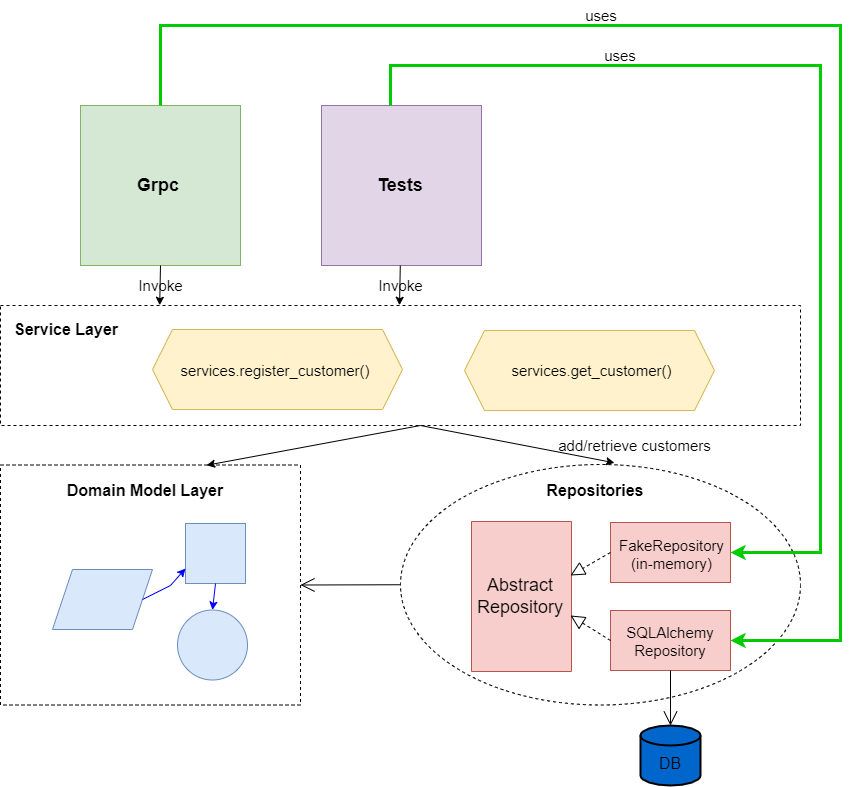

The diagram above was exported from draw.io. Its source (the exported page's mxGraphModel, read from the mxfile embedded in the PNG):
<mxGraphModel dx="1038" dy="489" grid="1" gridSize="10" guides="1" tooltips="1" connect="1" arrows="1" fold="1" page="1" pageScale="1" pageWidth="827" pageHeight="1169" math="0" shadow="0">
  <root>
    <mxCell id="0" />
    <mxCell id="1" parent="0" />
    <mxCell id="OpucEnhD2M82XGAjT4VH-4" value="" style="ellipse;whiteSpace=wrap;html=1;align=center;dashed=1;" vertex="1" parent="1">
      <mxGeometry x="520" y="479" width="400" height="240.5" as="geometry" />
    </mxCell>
    <mxCell id="OpucEnhD2M82XGAjT4VH-5" value="" style="rounded=0;whiteSpace=wrap;html=1;fillColor=#f8cecc;strokeColor=#b85450;" vertex="1" parent="1">
      <mxGeometry x="730" y="537" width="120" height="60" as="geometry" />
    </mxCell>
    <mxCell id="OpucEnhD2M82XGAjT4VH-6" value="" style="rounded=0;whiteSpace=wrap;html=1;fillColor=#f8cecc;strokeColor=#b85450;" vertex="1" parent="1">
      <mxGeometry x="730" y="625" width="120" height="60" as="geometry" />
    </mxCell>
    <mxCell id="OpucEnhD2M82XGAjT4VH-8" value="" style="rounded=0;whiteSpace=wrap;html=1;direction=south;fillColor=#f8cecc;strokeColor=#b85450;" vertex="1" parent="1">
      <mxGeometry x="591" y="536" width="100" height="150" as="geometry" />
    </mxCell>
    <mxCell id="OpucEnhD2M82XGAjT4VH-10" value="" style="whiteSpace=wrap;html=1;dashed=1;" vertex="1" parent="1">
      <mxGeometry x="120" y="479.5" width="300" height="240" as="geometry" />
    </mxCell>
    <mxCell id="OpucEnhD2M82XGAjT4VH-15" value="" style="ellipse;whiteSpace=wrap;html=1;aspect=fixed;fillColor=#dae8fc;strokeColor=#6c8ebf;" vertex="1" parent="1">
      <mxGeometry x="297" y="624.5" width="70" height="70" as="geometry" />
    </mxCell>
    <mxCell id="OpucEnhD2M82XGAjT4VH-16" value="" style="shape=parallelogram;perimeter=parallelogramPerimeter;whiteSpace=wrap;html=1;fixedSize=1;fillColor=#dae8fc;strokeColor=#6c8ebf;" vertex="1" parent="1">
      <mxGeometry x="172" y="584" width="100" height="60" as="geometry" />
    </mxCell>
    <mxCell id="OpucEnhD2M82XGAjT4VH-17" value="" style="whiteSpace=wrap;html=1;aspect=fixed;fillColor=#dae8fc;strokeColor=#6c8ebf;" vertex="1" parent="1">
      <mxGeometry x="305" y="538" width="60" height="60" as="geometry" />
    </mxCell>
    <mxCell id="OpucEnhD2M82XGAjT4VH-18" value="" style="whiteSpace=wrap;html=1;dashed=1;" vertex="1" parent="1">
      <mxGeometry x="120" y="320" width="800" height="120" as="geometry" />
    </mxCell>
    <mxCell id="OpucEnhD2M82XGAjT4VH-19" value="" style="shape=hexagon;perimeter=hexagonPerimeter2;whiteSpace=wrap;html=1;fixedSize=1;fillColor=#fff2cc;strokeColor=#d6b656;" vertex="1" parent="1">
      <mxGeometry x="272" y="344" width="250" height="80" as="geometry" />
    </mxCell>
    <mxCell id="OpucEnhD2M82XGAjT4VH-22" value="" style="whiteSpace=wrap;html=1;aspect=fixed;fillColor=#d5e8d4;strokeColor=#82b366;" vertex="1" parent="1">
      <mxGeometry x="200" y="120" width="160" height="160" as="geometry" />
    </mxCell>
    <mxCell id="OpucEnhD2M82XGAjT4VH-23" value="" style="whiteSpace=wrap;html=1;aspect=fixed;fillColor=#e1d5e7;strokeColor=#9673a6;" vertex="1" parent="1">
      <mxGeometry x="441" y="120" width="160" height="160" as="geometry" />
    </mxCell>
    <mxCell id="OpucEnhD2M82XGAjT4VH-24" value="" style="strokeWidth=2;html=1;shape=mxgraph.flowchart.database;whiteSpace=wrap;fillColor=#0066CC;" vertex="1" parent="1">
      <mxGeometry x="760" y="740" width="60" height="60" as="geometry" />
    </mxCell>
    <mxCell id="OpucEnhD2M82XGAjT4VH-25" value="Repositories" style="text;html=1;strokeColor=none;fillColor=none;align=center;verticalAlign=middle;whiteSpace=wrap;rounded=0;fontStyle=1;fontSize=16;" vertex="1" parent="1">
      <mxGeometry x="650" y="490" width="130" height="30" as="geometry" />
    </mxCell>
    <mxCell id="OpucEnhD2M82XGAjT4VH-26" value="Domain Model Layer" style="text;html=1;strokeColor=none;fillColor=none;align=center;verticalAlign=middle;whiteSpace=wrap;rounded=0;fontStyle=1;fontSize=16;" vertex="1" parent="1">
      <mxGeometry x="175" y="490" width="180" height="30" as="geometry" />
    </mxCell>
    <mxCell id="OpucEnhD2M82XGAjT4VH-27" value="Service Layer" style="text;html=1;strokeColor=none;fillColor=none;align=center;verticalAlign=middle;whiteSpace=wrap;rounded=0;fontStyle=1;fontSize=16;" vertex="1" parent="1">
      <mxGeometry x="126" y="329" width="120" height="30" as="geometry" />
    </mxCell>
    <mxCell id="OpucEnhD2M82XGAjT4VH-28" value="Tests" style="text;html=1;strokeColor=none;fillColor=none;align=center;verticalAlign=middle;whiteSpace=wrap;rounded=0;fontStyle=1;fontSize=18;" vertex="1" parent="1">
      <mxGeometry x="490" y="185" width="60" height="30" as="geometry" />
    </mxCell>
    <mxCell id="OpucEnhD2M82XGAjT4VH-29" value="&lt;b style=&quot;font-size: 18px;&quot;&gt;Grpc&lt;/b&gt;" style="text;html=1;strokeColor=none;fillColor=none;align=center;verticalAlign=middle;whiteSpace=wrap;rounded=0;fontSize=18;" vertex="1" parent="1">
      <mxGeometry x="248" y="185" width="60" height="30" as="geometry" />
    </mxCell>
    <mxCell id="OpucEnhD2M82XGAjT4VH-30" value="DB" style="text;html=1;strokeColor=none;fillColor=none;align=center;verticalAlign=middle;whiteSpace=wrap;rounded=0;fontSize=16;" vertex="1" parent="1">
      <mxGeometry x="760" y="763" width="60" height="30" as="geometry" />
    </mxCell>
    <mxCell id="OpucEnhD2M82XGAjT4VH-31" value="Abstract&lt;br&gt;Repository" style="text;html=1;strokeColor=none;fillColor=none;align=center;verticalAlign=middle;whiteSpace=wrap;rounded=0;fontSize=18;" vertex="1" parent="1">
      <mxGeometry x="610" y="576" width="60" height="70" as="geometry" />
    </mxCell>
    <mxCell id="OpucEnhD2M82XGAjT4VH-32" value="FakeRepository&lt;br&gt;(in-memory)" style="text;html=1;strokeColor=none;fillColor=none;align=center;verticalAlign=middle;rounded=0;fontSize=15;" vertex="1" parent="1">
      <mxGeometry x="761" y="554" width="60" height="30" as="geometry" />
    </mxCell>
    <mxCell id="OpucEnhD2M82XGAjT4VH-33" value="SQLAlchemy&lt;br&gt;Repository" style="text;html=1;strokeColor=none;fillColor=none;align=center;verticalAlign=middle;whiteSpace=wrap;rounded=0;fontSize=15;" vertex="1" parent="1">
      <mxGeometry x="760" y="641" width="60" height="30" as="geometry" />
    </mxCell>
    <mxCell id="OpucEnhD2M82XGAjT4VH-34" value="" style="endArrow=block;dashed=1;endFill=0;endSize=12;html=1;rounded=0;fontSize=18;exitX=0;exitY=0.5;exitDx=0;exitDy=0;" edge="1" parent="1" source="OpucEnhD2M82XGAjT4VH-5">
      <mxGeometry width="160" relative="1" as="geometry">
        <mxPoint x="410" y="610" as="sourcePoint" />
        <mxPoint x="690" y="590" as="targetPoint" />
      </mxGeometry>
    </mxCell>
    <mxCell id="OpucEnhD2M82XGAjT4VH-35" value="" style="endArrow=block;dashed=1;endFill=0;endSize=12;html=1;rounded=0;fontSize=18;exitX=0;exitY=0.5;exitDx=0;exitDy=0;" edge="1" parent="1" source="OpucEnhD2M82XGAjT4VH-6">
      <mxGeometry width="160" relative="1" as="geometry">
        <mxPoint x="740" y="577" as="sourcePoint" />
        <mxPoint x="690" y="630" as="targetPoint" />
      </mxGeometry>
    </mxCell>
    <mxCell id="OpucEnhD2M82XGAjT4VH-36" value="" style="endArrow=open;endFill=1;endSize=12;html=1;rounded=0;fontSize=15;fontColor=#000000;exitX=0.5;exitY=1;exitDx=0;exitDy=0;" edge="1" parent="1" source="OpucEnhD2M82XGAjT4VH-6" target="OpucEnhD2M82XGAjT4VH-24">
      <mxGeometry width="160" relative="1" as="geometry">
        <mxPoint x="560" y="840" as="sourcePoint" />
        <mxPoint x="720" y="840" as="targetPoint" />
      </mxGeometry>
    </mxCell>
    <mxCell id="OpucEnhD2M82XGAjT4VH-38" value="" style="endArrow=classic;html=1;rounded=0;fontSize=15;fontColor=#0000FF;exitX=1;exitY=0.5;exitDx=0;exitDy=0;entryX=0;entryY=0.75;entryDx=0;entryDy=0;strokeColor=#0000FF;" edge="1" parent="1" source="OpucEnhD2M82XGAjT4VH-16" target="OpucEnhD2M82XGAjT4VH-17">
      <mxGeometry width="50" height="50" relative="1" as="geometry">
        <mxPoint x="460" y="750" as="sourcePoint" />
        <mxPoint x="510" y="700" as="targetPoint" />
        <Array as="points">
          <mxPoint x="290" y="600" />
        </Array>
      </mxGeometry>
    </mxCell>
    <mxCell id="OpucEnhD2M82XGAjT4VH-39" value="" style="endArrow=classic;html=1;rounded=0;fontSize=15;fontColor=#0000FF;exitX=0.5;exitY=1;exitDx=0;exitDy=0;entryX=0.5;entryY=0;entryDx=0;entryDy=0;strokeColor=#0000FF;" edge="1" parent="1" source="OpucEnhD2M82XGAjT4VH-17" target="OpucEnhD2M82XGAjT4VH-15">
      <mxGeometry width="50" height="50" relative="1" as="geometry">
        <mxPoint x="272" y="624" as="sourcePoint" />
        <mxPoint x="316.02" y="585.02" as="targetPoint" />
        <Array as="points" />
      </mxGeometry>
    </mxCell>
    <mxCell id="OpucEnhD2M82XGAjT4VH-40" value="" style="endArrow=open;endFill=1;endSize=12;html=1;rounded=0;fontSize=15;fontColor=#0000FF;strokeColor=#000000;entryX=1;entryY=0.5;entryDx=0;entryDy=0;exitX=0;exitY=0.5;exitDx=0;exitDy=0;" edge="1" parent="1" source="OpucEnhD2M82XGAjT4VH-4" target="OpucEnhD2M82XGAjT4VH-10">
      <mxGeometry width="160" relative="1" as="geometry">
        <mxPoint x="410" y="640" as="sourcePoint" />
        <mxPoint x="570" y="640" as="targetPoint" />
      </mxGeometry>
    </mxCell>
    <mxCell id="OpucEnhD2M82XGAjT4VH-41" value="&lt;font color=&quot;#000000&quot;&gt;services.register_customer()&lt;/font&gt;" style="text;html=1;strokeColor=none;fillColor=none;align=center;verticalAlign=middle;whiteSpace=wrap;rounded=0;labelBackgroundColor=none;fontSize=15;fontColor=#0000FF;" vertex="1" parent="1">
      <mxGeometry x="365" y="370" width="60" height="30" as="geometry" />
    </mxCell>
    <mxCell id="OpucEnhD2M82XGAjT4VH-47" value="" style="shape=hexagon;perimeter=hexagonPerimeter2;whiteSpace=wrap;html=1;fixedSize=1;fillColor=#fff2cc;strokeColor=#d6b656;" vertex="1" parent="1">
      <mxGeometry x="584" y="345" width="250" height="80" as="geometry" />
    </mxCell>
    <mxCell id="OpucEnhD2M82XGAjT4VH-48" value="&lt;font color=&quot;#000000&quot;&gt;services.get_customer()&lt;/font&gt;" style="text;html=1;strokeColor=none;fillColor=none;align=center;verticalAlign=middle;whiteSpace=wrap;rounded=0;labelBackgroundColor=none;fontSize=15;fontColor=#0000FF;" vertex="1" parent="1">
      <mxGeometry x="679" y="370" width="65" height="30" as="geometry" />
    </mxCell>
    <mxCell id="OpucEnhD2M82XGAjT4VH-49" value="" style="endArrow=classic;html=1;rounded=0;fontSize=15;fontColor=#000000;strokeColor=#000000;entryX=0.535;entryY=-0.007;entryDx=0;entryDy=0;entryPerimeter=0;" edge="1" parent="1" target="OpucEnhD2M82XGAjT4VH-4">
      <mxGeometry relative="1" as="geometry">
        <mxPoint x="540" y="440" as="sourcePoint" />
        <mxPoint x="540" y="500" as="targetPoint" />
      </mxGeometry>
    </mxCell>
    <mxCell id="OpucEnhD2M82XGAjT4VH-50" value="add/retrieve customers" style="edgeLabel;resizable=0;html=1;align=center;verticalAlign=middle;labelBackgroundColor=none;fontSize=15;fontColor=#000000;fillColor=#0066CC;direction=south;" connectable="0" vertex="1" parent="OpucEnhD2M82XGAjT4VH-49">
      <mxGeometry relative="1" as="geometry">
        <mxPoint x="116" y="1" as="offset" />
      </mxGeometry>
    </mxCell>
    <mxCell id="OpucEnhD2M82XGAjT4VH-51" value="" style="endArrow=classic;html=1;rounded=0;fontSize=15;fontColor=#000000;strokeColor=#000000;entryX=0.687;entryY=0.001;entryDx=0;entryDy=0;entryPerimeter=0;" edge="1" parent="1" target="OpucEnhD2M82XGAjT4VH-10">
      <mxGeometry relative="1" as="geometry">
        <mxPoint x="540" y="440" as="sourcePoint" />
        <mxPoint x="390" y="480" as="targetPoint" />
      </mxGeometry>
    </mxCell>
    <mxCell id="OpucEnhD2M82XGAjT4VH-53" value="" style="endArrow=classic;html=1;rounded=0;fontSize=15;fontColor=#000000;strokeColor=#000000;exitX=0.5;exitY=1;exitDx=0;exitDy=0;entryX=0.199;entryY=-0.002;entryDx=0;entryDy=0;entryPerimeter=0;" edge="1" parent="1" source="OpucEnhD2M82XGAjT4VH-22" target="OpucEnhD2M82XGAjT4VH-18">
      <mxGeometry relative="1" as="geometry">
        <mxPoint x="230" y="290" as="sourcePoint" />
        <mxPoint x="330" y="290" as="targetPoint" />
      </mxGeometry>
    </mxCell>
    <mxCell id="OpucEnhD2M82XGAjT4VH-54" value="Invoke" style="edgeLabel;resizable=0;html=1;align=center;verticalAlign=middle;labelBackgroundColor=none;fontSize=15;fontColor=#000000;fillColor=#0066CC;" connectable="0" vertex="1" parent="OpucEnhD2M82XGAjT4VH-53">
      <mxGeometry relative="1" as="geometry" />
    </mxCell>
    <mxCell id="OpucEnhD2M82XGAjT4VH-55" value="" style="endArrow=classic;html=1;rounded=0;fontSize=15;fontColor=#000000;strokeColor=#000000;exitX=0.5;exitY=1;exitDx=0;exitDy=0;entryX=0.199;entryY=-0.002;entryDx=0;entryDy=0;entryPerimeter=0;" edge="1" parent="1">
      <mxGeometry relative="1" as="geometry">
        <mxPoint x="519.8" y="280" as="sourcePoint" />
        <mxPoint x="519" y="319.76" as="targetPoint" />
      </mxGeometry>
    </mxCell>
    <mxCell id="OpucEnhD2M82XGAjT4VH-56" value="Invoke" style="edgeLabel;resizable=0;html=1;align=center;verticalAlign=middle;labelBackgroundColor=none;fontSize=15;fontColor=#000000;fillColor=#0066CC;" connectable="0" vertex="1" parent="OpucEnhD2M82XGAjT4VH-55">
      <mxGeometry relative="1" as="geometry" />
    </mxCell>
    <mxCell id="OpucEnhD2M82XGAjT4VH-58" value="" style="endArrow=classic;html=1;rounded=0;fontSize=15;fontColor=#000000;strokeColor=#00CC00;exitX=0.5;exitY=0;exitDx=0;exitDy=0;entryX=1;entryY=0.5;entryDx=0;entryDy=0;strokeWidth=3;" edge="1" parent="1" source="OpucEnhD2M82XGAjT4VH-22" target="OpucEnhD2M82XGAjT4VH-6">
      <mxGeometry width="50" height="50" relative="1" as="geometry">
        <mxPoint x="280" y="110" as="sourcePoint" />
        <mxPoint x="960" y="730" as="targetPoint" />
        <Array as="points">
          <mxPoint x="280" y="40" />
          <mxPoint x="960" y="40" />
          <mxPoint x="960" y="655" />
          <mxPoint x="900" y="655" />
        </Array>
      </mxGeometry>
    </mxCell>
    <mxCell id="OpucEnhD2M82XGAjT4VH-59" value="" style="endArrow=classic;html=1;rounded=0;fontSize=15;fontColor=#000000;strokeColor=#00CC00;exitX=0.5;exitY=0;exitDx=0;exitDy=0;entryX=1;entryY=0.5;entryDx=0;entryDy=0;strokeWidth=3;" edge="1" parent="1" target="OpucEnhD2M82XGAjT4VH-5">
      <mxGeometry width="50" height="50" relative="1" as="geometry">
        <mxPoint x="510" y="120" as="sourcePoint" />
        <mxPoint x="1080" y="655" as="targetPoint" />
        <Array as="points">
          <mxPoint x="510" y="80" />
          <mxPoint x="940" y="80" />
          <mxPoint x="940" y="567" />
        </Array>
      </mxGeometry>
    </mxCell>
    <mxCell id="OpucEnhD2M82XGAjT4VH-60" value="uses" style="text;html=1;strokeColor=none;fillColor=none;align=center;verticalAlign=middle;whiteSpace=wrap;rounded=0;labelBackgroundColor=none;fontSize=15;fontColor=#000000;" vertex="1" parent="1">
      <mxGeometry x="710" y="55" width="60" height="30" as="geometry" />
    </mxCell>
    <mxCell id="OpucEnhD2M82XGAjT4VH-61" value="uses" style="text;html=1;strokeColor=none;fillColor=none;align=center;verticalAlign=middle;whiteSpace=wrap;rounded=0;labelBackgroundColor=none;fontSize=15;fontColor=#000000;" vertex="1" parent="1">
      <mxGeometry x="691" y="15" width="60" height="30" as="geometry" />
    </mxCell>
  </root>
</mxGraphModel>